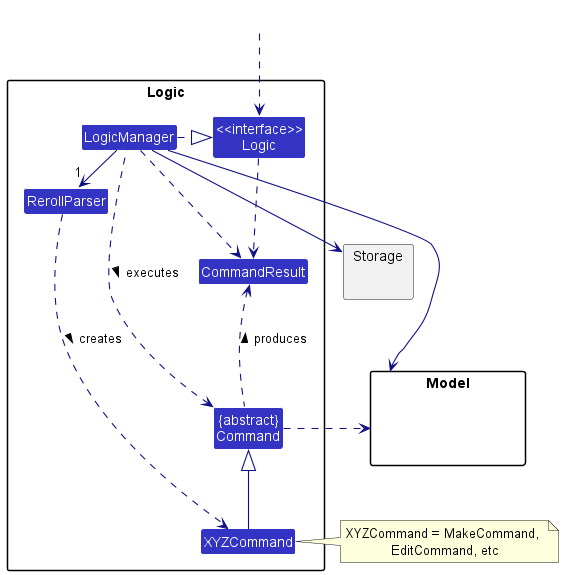

The diagram above was rendered by PlantUML. Its source (embedded in the PNG):
@startuml
!include style.puml
skinparam arrowThickness 1.1
skinparam arrowColor LOGIC_COLOR_T4
skinparam classBackgroundColor LOGIC_COLOR

package Logic {

Class RerollParser
Class XYZCommand
Class CommandResult
Class "{abstract}\nCommand" as Command


Class "<<interface>>\nLogic" as Logic
Class LogicManager
}

package Model{
Class HiddenModel #FFFFFF
}

package Storage{
}

Class HiddenOutside #FFFFFF
HiddenOutside ..> Logic

LogicManager .right.|> Logic
LogicManager -right->"1" RerollParser
RerollParser ..> XYZCommand : creates >

XYZCommand -up-|> Command
LogicManager .left.> Command : executes >

LogicManager --> Model
LogicManager --> Storage
Storage --[hidden] Model
Command .[hidden]up.> Storage
Command .right.> Model
note right of XYZCommand: XYZCommand = MakeCommand, \nEditCommand, etc

Logic ..> CommandResult
LogicManager .down.> CommandResult
Command .up.> CommandResult : produces >
@enduml